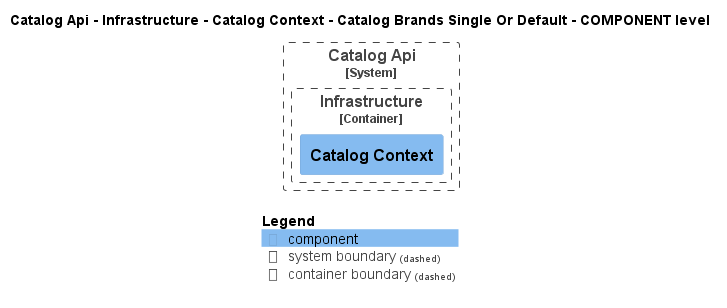

The diagram above was rendered by PlantUML. Its source (embedded in the PNG):
@startuml
!pragma layout smetana
!include ..\..\..\..\..\..\..\..\.c4s\C4_Component.puml

AddElementTag("state:new", $bgColor=green, $fontColor=#ffffff, $borderColor=green, $shadowing="False")
AddElementTag("state:changed", $bgColor=orange, $fontColor=#ffffff, $borderColor=orange, $shadowing="False")
AddElementTag("state:removed", $bgColor=red, $fontColor=#ffffff, $borderColor=red, $shadowing="False")

AddRelTag("state:new", $textColor=green, $lineColor=green)
AddRelTag("state:changed", $textColor=orange, $lineColor=orange)
AddRelTag("state:removed", $textColor=red, $lineColor=red)

SHOW_PERSON_PORTRAIT()
LAYOUT_TOP_DOWN()

skinparam linetype polyline

title Catalog Api - Infrastructure - Catalog Context - Catalog Brands Single Or Default - COMPONENT level


System_Boundary(dotnet.eShop.Architecture.SoftwareSystems.CatalogApi, "Catalog Api") {
    
Container_Boundary(dotnet.eShop.Architecture.SoftwareSystems.CatalogApi.Containers.Infrastructure, "Infrastructure") {
    Component(dotnet.eShop.Architecture.SoftwareSystems.CatalogApi.Containers.Infrastructure.Components.CatalogContext, "Catalog Context", "", "")
}
}



SHOW_LEGEND()
@enduml